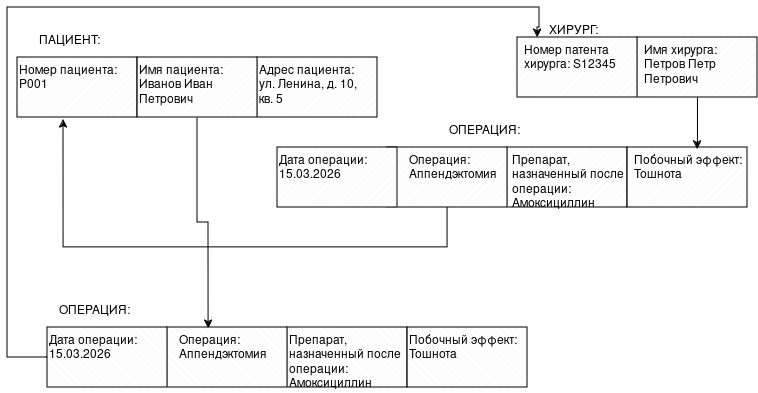

The diagram above was exported from draw.io. Its source (the exported page's mxGraphModel, read from the mxfile embedded in the PNG):
<mxGraphModel dx="1040" dy="711" grid="1" gridSize="10" guides="1" tooltips="1" connect="1" arrows="1" fold="1" page="1" pageScale="1" pageWidth="827" pageHeight="1169" math="0" shadow="0">
  <root>
    <mxCell id="0" />
    <mxCell id="1" parent="0" />
    <mxCell id="cTorOWzyZOqG_q_NGTPs-8" parent="1" style="verticalLabelPosition=bottom;verticalAlign=top;html=1;shape=mxgraph.basic.patternFillRect;fillStyle=diag;step=5;fillStrokeWidth=0.2;fillStrokeColor=#dddddd;" value="" vertex="1">
      <mxGeometry height="60" width="120" x="280" y="80" as="geometry" />
    </mxCell>
    <mxCell id="cTorOWzyZOqG_q_NGTPs-9" parent="1" style="verticalLabelPosition=bottom;verticalAlign=top;html=1;shape=mxgraph.basic.patternFillRect;fillStyle=diag;step=5;fillStrokeWidth=0.2;fillStrokeColor=#dddddd;" value="" vertex="1">
      <mxGeometry height="60" width="120" x="40" y="80" as="geometry" />
    </mxCell>
    <mxCell id="cTorOWzyZOqG_q_NGTPs-10" parent="1" style="verticalLabelPosition=bottom;verticalAlign=top;html=1;shape=mxgraph.basic.patternFillRect;fillStyle=diag;step=5;fillStrokeWidth=0.2;fillStrokeColor=#dddddd;" value="" vertex="1">
      <mxGeometry height="60" width="120" x="530" y="170" as="geometry" />
    </mxCell>
    <mxCell id="cTorOWzyZOqG_q_NGTPs-26" edge="1" parent="1" source="cTorOWzyZOqG_q_NGTPs-11" style="edgeStyle=orthogonalEdgeStyle;rounded=0;orthogonalLoop=1;jettySize=auto;html=1;entryX=0.342;entryY=0.017;entryDx=0;entryDy=0;entryPerimeter=0;" target="cTorOWzyZOqG_q_NGTPs-18">
      <mxGeometry relative="1" as="geometry">
        <mxPoint x="230" y="340" as="targetPoint" />
      </mxGeometry>
    </mxCell>
    <mxCell id="cTorOWzyZOqG_q_NGTPs-11" parent="1" style="verticalLabelPosition=bottom;verticalAlign=top;html=1;shape=mxgraph.basic.patternFillRect;fillStyle=diag;step=5;fillStrokeWidth=0.2;fillStrokeColor=#dddddd;" value="" vertex="1">
      <mxGeometry height="60" width="120" x="160" y="80" as="geometry" />
    </mxCell>
    <mxCell id="cTorOWzyZOqG_q_NGTPs-12" parent="1" style="verticalLabelPosition=bottom;verticalAlign=top;html=1;shape=mxgraph.basic.patternFillRect;fillStyle=diag;step=5;fillStrokeWidth=0.2;fillStrokeColor=#dddddd;" value="" vertex="1">
      <mxGeometry height="60" width="120" x="650" y="170" as="geometry" />
    </mxCell>
    <mxCell id="cTorOWzyZOqG_q_NGTPs-13" parent="1" style="verticalLabelPosition=bottom;verticalAlign=top;html=1;shape=mxgraph.basic.patternFillRect;fillStyle=diag;step=5;fillStrokeWidth=0.2;fillStrokeColor=#dddddd;" value="" vertex="1">
      <mxGeometry height="60" width="120" x="410" y="170" as="geometry" />
    </mxCell>
    <mxCell id="cTorOWzyZOqG_q_NGTPs-14" parent="1" style="verticalLabelPosition=bottom;verticalAlign=top;html=1;shape=mxgraph.basic.patternFillRect;fillStyle=diag;step=5;fillStrokeWidth=0.2;fillStrokeColor=#dddddd;" value="" vertex="1">
      <mxGeometry height="60" width="120" x="300" y="170" as="geometry" />
    </mxCell>
    <mxCell id="cTorOWzyZOqG_q_NGTPs-15" parent="1" style="verticalLabelPosition=bottom;verticalAlign=top;html=1;shape=mxgraph.basic.patternFillRect;fillStyle=diag;step=5;fillStrokeWidth=0.2;fillStrokeColor=#dddddd;" value="" vertex="1">
      <mxGeometry height="60" width="120" x="660" y="60" as="geometry" />
    </mxCell>
    <mxCell id="cTorOWzyZOqG_q_NGTPs-16" parent="1" style="verticalLabelPosition=bottom;verticalAlign=top;html=1;shape=mxgraph.basic.patternFillRect;fillStyle=diag;step=5;fillStrokeWidth=0.2;fillStrokeColor=#dddddd;" value="" vertex="1">
      <mxGeometry height="60" width="120" x="540" y="60" as="geometry" />
    </mxCell>
    <mxCell id="cTorOWzyZOqG_q_NGTPs-17" parent="1" style="verticalLabelPosition=bottom;verticalAlign=top;html=1;shape=mxgraph.basic.patternFillRect;fillStyle=diagRev;step=5;fillStrokeWidth=0.2;fillStrokeColor=#dddddd;" value="" vertex="1">
      <mxGeometry height="60" width="120" x="310" y="350" as="geometry" />
    </mxCell>
    <mxCell id="cTorOWzyZOqG_q_NGTPs-18" parent="1" style="verticalLabelPosition=bottom;verticalAlign=top;html=1;shape=mxgraph.basic.patternFillRect;fillStyle=diagRev;step=5;fillStrokeWidth=0.2;fillStrokeColor=#dddddd;" value="" vertex="1">
      <mxGeometry height="60" width="120" x="190" y="350" as="geometry" />
    </mxCell>
    <mxCell id="cTorOWzyZOqG_q_NGTPs-19" parent="1" style="verticalLabelPosition=bottom;verticalAlign=top;html=1;shape=mxgraph.basic.patternFillRect;fillStyle=diagRev;step=5;fillStrokeWidth=0.2;fillStrokeColor=#dddddd;" value="" vertex="1">
      <mxGeometry height="60" width="120" x="70" y="350" as="geometry" />
    </mxCell>
    <mxCell id="cTorOWzyZOqG_q_NGTPs-20" parent="1" style="verticalLabelPosition=bottom;verticalAlign=top;html=1;shape=mxgraph.basic.patternFillRect;fillStyle=diagRev;step=5;fillStrokeWidth=0.2;fillStrokeColor=#dddddd;" value="" vertex="1">
      <mxGeometry height="60" width="120" x="430" y="350" as="geometry" />
    </mxCell>
    <mxCell id="cTorOWzyZOqG_q_NGTPs-27" edge="1" parent="1" source="cTorOWzyZOqG_q_NGTPs-19" style="edgeStyle=orthogonalEdgeStyle;rounded=0;orthogonalLoop=1;jettySize=auto;html=1;">
      <mxGeometry relative="1" as="geometry">
        <Array as="points">
          <mxPoint x="30" y="380" />
          <mxPoint x="30" y="30" />
          <mxPoint x="562" y="30" />
          <mxPoint x="562" y="50" />
          <mxPoint x="560" y="50" />
        </Array>
        <mxPoint x="560" y="60" as="targetPoint" />
      </mxGeometry>
    </mxCell>
    <mxCell id="cTorOWzyZOqG_q_NGTPs-29" edge="1" parent="1" source="cTorOWzyZOqG_q_NGTPs-13" style="edgeStyle=orthogonalEdgeStyle;rounded=0;orthogonalLoop=1;jettySize=auto;html=1;entryX=0.383;entryY=1.033;entryDx=0;entryDy=0;entryPerimeter=0;" target="cTorOWzyZOqG_q_NGTPs-9">
      <mxGeometry relative="1" as="geometry">
        <Array as="points">
          <mxPoint x="470" y="270" />
          <mxPoint x="86" y="270" />
        </Array>
      </mxGeometry>
    </mxCell>
    <mxCell id="cTorOWzyZOqG_q_NGTPs-30" edge="1" parent="1" source="cTorOWzyZOqG_q_NGTPs-15" style="edgeStyle=orthogonalEdgeStyle;rounded=0;orthogonalLoop=1;jettySize=auto;html=1;entryX=0.583;entryY=0.033;entryDx=0;entryDy=0;entryPerimeter=0;" target="cTorOWzyZOqG_q_NGTPs-12">
      <mxGeometry relative="1" as="geometry" />
    </mxCell>
    <mxCell id="cTorOWzyZOqG_q_NGTPs-31" parent="1" style="text;whiteSpace=wrap;html=1;" value="ПАЦИЕНТ:" vertex="1">
      <mxGeometry height="60" width="70" x="60" y="50" as="geometry" />
    </mxCell>
    <mxCell id="cTorOWzyZOqG_q_NGTPs-32" parent="1" style="text;whiteSpace=wrap;html=1;" value="ХИРУРГ:" vertex="1">
      <mxGeometry height="40" width="80" x="570" y="40" as="geometry" />
    </mxCell>
    <mxCell id="cTorOWzyZOqG_q_NGTPs-33" parent="1" style="text;whiteSpace=wrap;html=1;" value="ОПЕРАЦИЯ:" vertex="1">
      <mxGeometry height="40" width="100" x="470" y="140" as="geometry" />
    </mxCell>
    <mxCell id="cTorOWzyZOqG_q_NGTPs-34" parent="1" style="text;whiteSpace=wrap;html=1;" value="ОПЕРАЦИЯ:" vertex="1">
      <mxGeometry height="40" width="100" x="80" y="320" as="geometry" />
    </mxCell>
    <mxCell id="cTorOWzyZOqG_q_NGTPs-35" parent="1" style="text;whiteSpace=wrap;html=1;" value="Номер пациента: P001" vertex="1">
      <mxGeometry height="40" width="110" x="40" y="80" as="geometry" />
    </mxCell>
    <mxCell id="cTorOWzyZOqG_q_NGTPs-36" parent="1" style="text;whiteSpace=wrap;html=1;" value="Имя пациента: Иванов Иван Петрович" vertex="1">
      <mxGeometry height="40" width="120" x="160" y="80" as="geometry" />
    </mxCell>
    <mxCell id="cTorOWzyZOqG_q_NGTPs-37" parent="1" style="text;whiteSpace=wrap;html=1;" value="Адрес пациента: ул. Ленина, д. 10, кв. 5" vertex="1">
      <mxGeometry height="40" width="110" x="280" y="80" as="geometry" />
    </mxCell>
    <mxCell id="cTorOWzyZOqG_q_NGTPs-38" parent="1" style="text;whiteSpace=wrap;html=1;" value="Номер патента хирурга: S12345" vertex="1">
      <mxGeometry height="40" width="130" x="545" y="60" as="geometry" />
    </mxCell>
    <mxCell id="cTorOWzyZOqG_q_NGTPs-39" parent="1" style="text;whiteSpace=wrap;html=1;" value="Имя хирурга: Петров Петр Петрович" vertex="1">
      <mxGeometry height="40" width="110" x="665" y="60" as="geometry" />
    </mxCell>
    <mxCell id="cTorOWzyZOqG_q_NGTPs-40" parent="1" style="text;whiteSpace=wrap;html=1;" value="Дата операции: 15.03.2026" vertex="1">
      <mxGeometry height="40" width="90" x="300" y="170" as="geometry" />
    </mxCell>
    <mxCell id="cTorOWzyZOqG_q_NGTPs-41" parent="1" style="text;whiteSpace=wrap;html=1;" value="Операция: Аппендэктомия" vertex="1">
      <mxGeometry height="60" width="110" x="430" y="170" as="geometry" />
    </mxCell>
    <mxCell id="cTorOWzyZOqG_q_NGTPs-42" parent="1" style="text;whiteSpace=wrap;html=1;" value="Препарат, назначенный после операции: Амоксициллин" vertex="1">
      <mxGeometry height="40" width="135" x="532.5" y="170" as="geometry" />
    </mxCell>
    <mxCell id="cTorOWzyZOqG_q_NGTPs-43" parent="1" style="text;whiteSpace=wrap;html=1;" value="Побочный эффект: Тошнота" vertex="1">
      <mxGeometry height="40" width="110" x="655" y="170" as="geometry" />
    </mxCell>
    <mxCell id="cTorOWzyZOqG_q_NGTPs-44" parent="1" style="text;whiteSpace=wrap;html=1;" value="Дата операции: 15.03.2026" vertex="1">
      <mxGeometry height="10" width="90" x="70" y="350" as="geometry" />
    </mxCell>
    <mxCell id="cTorOWzyZOqG_q_NGTPs-45" parent="1" style="text;whiteSpace=wrap;html=1;" value="Операция: Аппендэктомия" vertex="1">
      <mxGeometry height="60" width="110" x="200" y="350" as="geometry" />
    </mxCell>
    <mxCell id="cTorOWzyZOqG_q_NGTPs-46" parent="1" style="text;whiteSpace=wrap;html=1;" value="Препарат, назначенный после операции: Амоксициллин" vertex="1">
      <mxGeometry height="40" width="135" x="310" y="350" as="geometry" />
    </mxCell>
    <mxCell id="cTorOWzyZOqG_q_NGTPs-47" parent="1" style="text;whiteSpace=wrap;html=1;" value="Побочный эффект: Тошнота" vertex="1">
      <mxGeometry height="40" width="110" x="430" y="350" as="geometry" />
    </mxCell>
  </root>
</mxGraphModel>